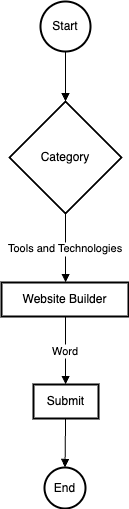

The diagram above was exported from draw.io. Its source (the exported page's mxGraphModel, read from the mxfile embedded in the PNG):
<mxGraphModel>
  <root>
    <mxCell id="0" />
    <mxCell id="1" parent="0" />
    <mxCell id="2" value="Start" style="ellipse;aspect=fixed;strokeWidth=2;whiteSpace=wrap;" vertex="1" parent="1">
      <mxGeometry x="56" width="50" height="50" as="geometry" />
    </mxCell>
    <mxCell id="3" value="Category" style="rhombus;strokeWidth=2;whiteSpace=wrap;" vertex="1" parent="1">
      <mxGeometry x="25" y="100" width="112" height="112" as="geometry" />
    </mxCell>
    <mxCell id="4" value="Website Builder" style="whiteSpace=wrap;strokeWidth=2;" vertex="1" parent="1">
      <mxGeometry x="17" y="281" width="127" height="34" as="geometry" />
    </mxCell>
    <mxCell id="5" value="Submit" style="whiteSpace=wrap;strokeWidth=2;" vertex="1" parent="1">
      <mxGeometry x="49" y="383" width="65" height="34" as="geometry" />
    </mxCell>
    <mxCell id="6" value="End" style="ellipse;aspect=fixed;strokeWidth=2;whiteSpace=wrap;" vertex="1" parent="1">
      <mxGeometry x="60" y="466" width="41" height="41" as="geometry" />
    </mxCell>
    <mxCell id="7" value="" style="curved=1;startArrow=none;endArrow=block;exitX=0.501953125;exitY=1.00015625;entryX=0.5008719308035714;entryY=0.00006975446428571428;" edge="1" parent="1" source="2" target="3">
      <mxGeometry relative="1" as="geometry">
        <Array as="points" />
      </mxGeometry>
    </mxCell>
    <mxCell id="8" value="Tools and Technologies" style="curved=1;startArrow=none;endArrow=block;exitX=0.5008719308035714;exitY=1.0025111607142858;entryX=0.5047059547244095;entryY=-0.006433823529411764;" edge="1" parent="1" source="3" target="4">
      <mxGeometry relative="1" as="geometry">
        <Array as="points" />
      </mxGeometry>
    </mxCell>
    <mxCell id="9" value="Word" style="curved=1;startArrow=none;endArrow=block;exitX=0.5047059547244095;exitY=0.9788602941176471;entryX=0.49381009615384613;entryY=-0.006433823529411764;" edge="1" parent="1" source="4" target="5">
      <mxGeometry relative="1" as="geometry">
        <Array as="points" />
      </mxGeometry>
    </mxCell>
    <mxCell id="10" value="" style="curved=1;startArrow=none;endArrow=block;exitX=0.49381009615384613;exitY=0.9788602941176471;entryX=0.514576981707317;entryY=0.006859756097560976;" edge="1" parent="1" source="5" target="6">
      <mxGeometry relative="1" as="geometry">
        <Array as="points" />
      </mxGeometry>
    </mxCell>
  </root>
</mxGraphModel>